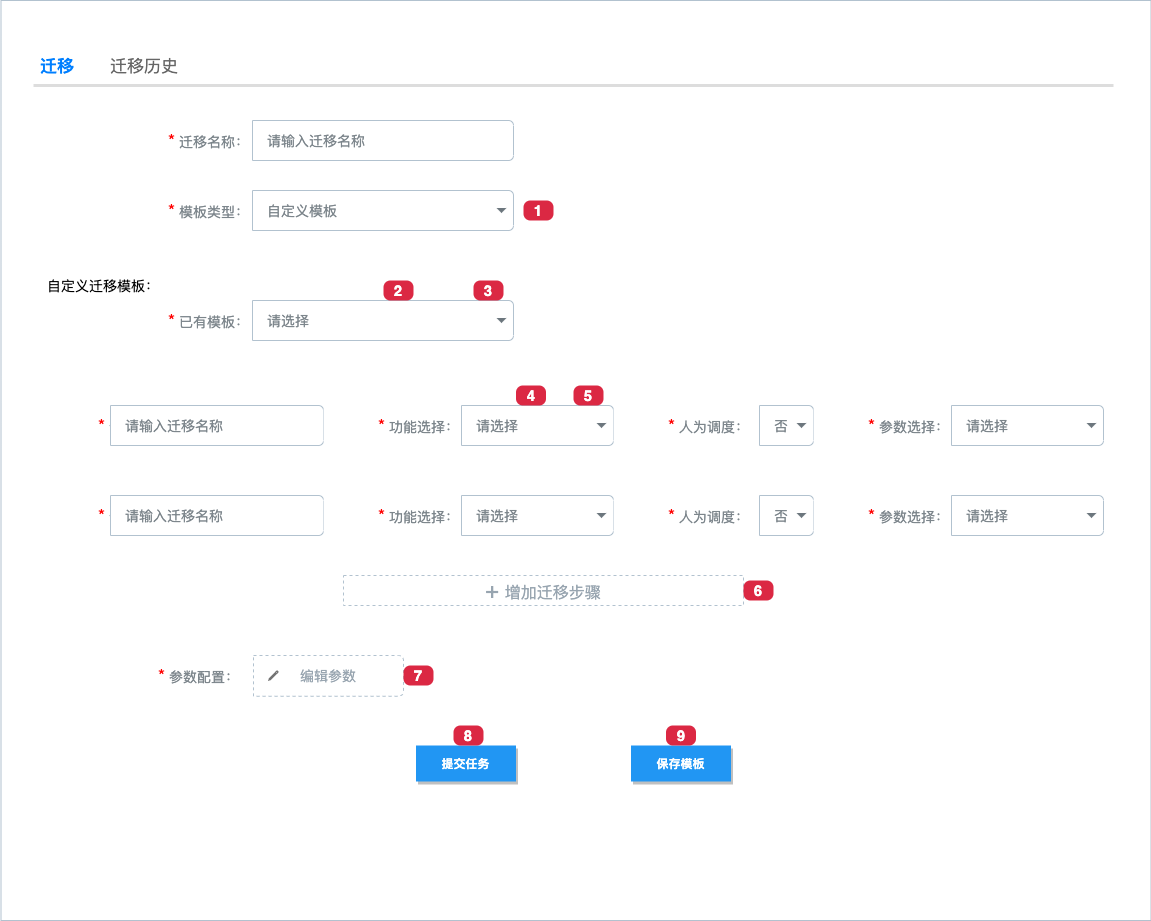

The diagram above was exported from draw.io. Its source (the exported page's mxGraphModel, read from the mxfile embedded in the PNG):
<mxGraphModel dx="1186" dy="692" grid="1" gridSize="10" guides="1" tooltips="1" connect="1" arrows="1" fold="1" page="1" pageScale="1" pageWidth="1100" pageHeight="850" background="#ffffff" math="0" shadow="0">
  <root>
    <mxCell id="0" />
    <mxCell id="1" parent="0" />
    <mxCell id="j1zUtsCtdNJZGAfFHJGY-93" value="" style="rounded=0;whiteSpace=wrap;html=1;strokeColor=#B2C2CF;strokeWidth=1;" parent="1" vertex="1">
      <mxGeometry x="107.5" y="60" width="1150" height="920" as="geometry" />
    </mxCell>
    <mxCell id="j1zUtsCtdNJZGAfFHJGY-20" value="&lt;font color=&quot;#007fff&quot;&gt;&lt;b&gt;迁移&lt;/b&gt;&lt;/font&gt;" style="strokeWidth=1;shadow=0;dashed=0;align=center;html=1;shape=mxgraph.mockup.forms.uRect;fontSize=17;fontColor=#ffffff;align=left;spacingLeft=5;fillColor=none;strokeColor=none;" parent="1" vertex="1">
      <mxGeometry x="140" y="110" width="70" height="30" as="geometry" />
    </mxCell>
    <mxCell id="j1zUtsCtdNJZGAfFHJGY-21" value="迁移历史" style="strokeWidth=1;shadow=0;dashed=0;align=center;html=1;shape=mxgraph.mockup.forms.uRect;fontSize=17;fontColor=#666666;align=left;spacingLeft=5;strokeColor=none;" parent="1" vertex="1">
      <mxGeometry x="210" y="110" width="80" height="30" as="geometry" />
    </mxCell>
    <mxCell id="j1zUtsCtdNJZGAfFHJGY-36" value="" style="shape=line;strokeColor=#dddddd;fillColor=none;strokeWidth=3;" parent="1" vertex="1">
      <mxGeometry x="140" y="140" width="1080" height="10" as="geometry" />
    </mxCell>
    <mxCell id="j1zUtsCtdNJZGAfFHJGY-37" value="&lt;font color=&quot;#ff0000&quot; style=&quot;font-size: 18px&quot;&gt;*&lt;/font&gt;&lt;span&gt;&amp;nbsp;模板类型：&lt;/span&gt;" style="html=1;shadow=0;dashed=0;shape=mxgraph.bootstrap.rrect;rSize=5;html=1;whiteSpace=wrap;fillColor=#FFFFFF;fontColor=#7D868C;align=left;spacing=15;spacingLeft=40;fontSize=14;strokeColor=none;" parent="1" vertex="1">
      <mxGeometry x="220" y="250" width="400" height="40" as="geometry" />
    </mxCell>
    <mxCell id="j1zUtsCtdNJZGAfFHJGY-38" value="自定义模板" style="html=1;shadow=0;dashed=0;shape=mxgraph.bootstrap.rightButton;gradientColor=inherit;fontColor=inherit;fillColor=inherit;rSize=5;perimeter=none;whiteSpace=wrap;resizeHeight=1;fontSize=14;align=left;spacing=15;strokeColor=#B2C2CF;" parent="j1zUtsCtdNJZGAfFHJGY-37" vertex="1">
      <mxGeometry x="1" width="261" height="40" relative="1" as="geometry">
        <mxPoint x="-261" as="offset" />
      </mxGeometry>
    </mxCell>
    <mxCell id="j1zUtsCtdNJZGAfFHJGY-39" value="" style="shape=triangle;direction=south;fillColor=#6C767D;strokeColor=none;perimeter=none;" parent="j1zUtsCtdNJZGAfFHJGY-38" vertex="1">
      <mxGeometry x="1" y="0.5" width="10" height="5" relative="1" as="geometry">
        <mxPoint x="-17" y="-2.5" as="offset" />
      </mxGeometry>
    </mxCell>
    <mxCell id="j1zUtsCtdNJZGAfFHJGY-40" value="&lt;font style=&quot;font-size: 18px&quot; color=&quot;#ff0000&quot;&gt;*&lt;/font&gt; 迁移名称：" style="html=1;shadow=0;dashed=0;shape=mxgraph.bootstrap.rrect;rSize=5;html=1;whiteSpace=wrap;fillColor=#FFFFFF;fontColor=#7D868C;align=left;spacing=15;spacingLeft=40;fontSize=14;strokeColor=none;" parent="1" vertex="1">
      <mxGeometry x="220" y="180" width="400" height="40" as="geometry" />
    </mxCell>
    <mxCell id="j1zUtsCtdNJZGAfFHJGY-41" value="请输入迁移名称" style="html=1;shadow=0;dashed=0;shape=mxgraph.bootstrap.rightButton;gradientColor=inherit;fontColor=inherit;fillColor=inherit;rSize=5;perimeter=none;whiteSpace=wrap;resizeHeight=1;fontSize=14;align=left;spacing=15;strokeColor=#B2C2CF;" parent="j1zUtsCtdNJZGAfFHJGY-40" vertex="1">
      <mxGeometry x="1" width="261" height="40" relative="1" as="geometry">
        <mxPoint x="-261" as="offset" />
      </mxGeometry>
    </mxCell>
    <mxCell id="j1zUtsCtdNJZGAfFHJGY-43" value="&lt;font color=&quot;#ff0000&quot; style=&quot;font-size: 18px&quot;&gt;*&lt;/font&gt;&lt;span&gt;&amp;nbsp;已有模板：&lt;/span&gt;" style="html=1;shadow=0;dashed=0;shape=mxgraph.bootstrap.rrect;rSize=5;html=1;whiteSpace=wrap;fillColor=#FFFFFF;fontColor=#7D868C;align=left;spacing=15;spacingLeft=40;fontSize=14;strokeColor=none;" parent="1" vertex="1">
      <mxGeometry x="220" y="360" width="400" height="40" as="geometry" />
    </mxCell>
    <mxCell id="j1zUtsCtdNJZGAfFHJGY-44" value="请选择" style="html=1;shadow=0;dashed=0;shape=mxgraph.bootstrap.rightButton;gradientColor=inherit;fontColor=inherit;fillColor=inherit;rSize=5;perimeter=none;whiteSpace=wrap;resizeHeight=1;fontSize=14;align=left;spacing=15;strokeColor=#B2C2CF;" parent="j1zUtsCtdNJZGAfFHJGY-43" vertex="1">
      <mxGeometry x="1" width="261" height="40" relative="1" as="geometry">
        <mxPoint x="-261" as="offset" />
      </mxGeometry>
    </mxCell>
    <mxCell id="j1zUtsCtdNJZGAfFHJGY-45" value="" style="shape=triangle;direction=south;fillColor=#6C767D;strokeColor=none;perimeter=none;" parent="j1zUtsCtdNJZGAfFHJGY-44" vertex="1">
      <mxGeometry x="1" y="0.5" width="10" height="5" relative="1" as="geometry">
        <mxPoint x="-17" y="-2.5" as="offset" />
      </mxGeometry>
    </mxCell>
    <mxCell id="j1zUtsCtdNJZGAfFHJGY-46" value="&lt;span style=&quot;font-size: 14px ; text-align: left&quot;&gt;自定义迁移模板：&lt;/span&gt;" style="rounded=0;whiteSpace=wrap;html=1;strokeWidth=3;fillColor=none;strokeColor=none;" parent="1" vertex="1">
      <mxGeometry x="150" y="330" width="120" height="30" as="geometry" />
    </mxCell>
    <mxCell id="j1zUtsCtdNJZGAfFHJGY-47" value="&lt;font color=&quot;#ff0000&quot; style=&quot;font-size: 18px&quot;&gt;*&lt;/font&gt;&lt;span&gt;&amp;nbsp;步骤名称：&lt;/span&gt;" style="html=1;shadow=0;dashed=0;shape=mxgraph.bootstrap.rrect;rSize=5;html=1;whiteSpace=wrap;fillColor=#FFFFFF;fontColor=#7D868C;align=left;spacing=15;spacingLeft=40;fontSize=14;strokeColor=none;" parent="1" vertex="1">
      <mxGeometry x="150" y="465" width="280" height="40" as="geometry" />
    </mxCell>
    <mxCell id="j1zUtsCtdNJZGAfFHJGY-48" value="请输入迁移名称" style="html=1;shadow=0;dashed=0;shape=mxgraph.bootstrap.rightButton;gradientColor=inherit;fontColor=inherit;fillColor=inherit;rSize=5;perimeter=none;whiteSpace=wrap;resizeHeight=1;fontSize=14;align=left;spacing=15;strokeColor=#B2C2CF;" parent="j1zUtsCtdNJZGAfFHJGY-47" vertex="1">
      <mxGeometry x="1" width="213" height="40" relative="1" as="geometry">
        <mxPoint x="-213" as="offset" />
      </mxGeometry>
    </mxCell>
    <mxCell id="j1zUtsCtdNJZGAfFHJGY-50" value="&lt;font color=&quot;#ff0000&quot; style=&quot;font-size: 18px&quot;&gt;*&lt;/font&gt;&lt;span&gt;&amp;nbsp;功能选择：&lt;/span&gt;" style="html=1;shadow=0;dashed=0;shape=mxgraph.bootstrap.rrect;rSize=5;html=1;whiteSpace=wrap;fillColor=#FFFFFF;fontColor=#7D868C;align=left;spacing=15;spacingLeft=40;fontSize=14;strokeColor=none;" parent="1" vertex="1">
      <mxGeometry x="430" y="465" width="290" height="40" as="geometry" />
    </mxCell>
    <mxCell id="j1zUtsCtdNJZGAfFHJGY-51" value="请选择" style="html=1;shadow=0;dashed=0;shape=mxgraph.bootstrap.rightButton;gradientColor=inherit;fontColor=inherit;fillColor=inherit;rSize=5;perimeter=none;whiteSpace=wrap;resizeHeight=1;fontSize=14;align=left;spacing=15;strokeColor=#B2C2CF;" parent="j1zUtsCtdNJZGAfFHJGY-50" vertex="1">
      <mxGeometry x="1" width="152" height="40" relative="1" as="geometry">
        <mxPoint x="-152" as="offset" />
      </mxGeometry>
    </mxCell>
    <mxCell id="j1zUtsCtdNJZGAfFHJGY-52" value="" style="shape=triangle;direction=south;fillColor=#6C767D;strokeColor=none;perimeter=none;" parent="j1zUtsCtdNJZGAfFHJGY-51" vertex="1">
      <mxGeometry x="1" y="0.5" width="10" height="5" relative="1" as="geometry">
        <mxPoint x="-17" y="-2.5" as="offset" />
      </mxGeometry>
    </mxCell>
    <mxCell id="j1zUtsCtdNJZGAfFHJGY-53" value="&lt;font color=&quot;#ff0000&quot; style=&quot;font-size: 18px&quot;&gt;*&lt;/font&gt;&lt;span&gt;&amp;nbsp;人为调度：&lt;/span&gt;" style="html=1;shadow=0;dashed=0;shape=mxgraph.bootstrap.rrect;rSize=5;html=1;whiteSpace=wrap;fillColor=#FFFFFF;fontColor=#7D868C;align=left;spacing=15;spacingLeft=40;fontSize=14;strokeColor=none;" parent="1" vertex="1">
      <mxGeometry x="720" y="465" width="200" height="40" as="geometry" />
    </mxCell>
    <mxCell id="j1zUtsCtdNJZGAfFHJGY-54" value="否" style="html=1;shadow=0;dashed=0;shape=mxgraph.bootstrap.rightButton;gradientColor=inherit;fontColor=inherit;fillColor=inherit;rSize=5;perimeter=none;whiteSpace=wrap;resizeHeight=1;fontSize=14;align=left;spacing=15;strokeColor=#B2C2CF;" parent="j1zUtsCtdNJZGAfFHJGY-53" vertex="1">
      <mxGeometry x="1" width="54" height="40" relative="1" as="geometry">
        <mxPoint x="-54" as="offset" />
      </mxGeometry>
    </mxCell>
    <mxCell id="j1zUtsCtdNJZGAfFHJGY-55" value="" style="shape=triangle;direction=south;fillColor=#6C767D;strokeColor=none;perimeter=none;" parent="j1zUtsCtdNJZGAfFHJGY-54" vertex="1">
      <mxGeometry x="1" y="0.5" width="10" height="5" relative="1" as="geometry">
        <mxPoint x="-17" y="-2.5" as="offset" />
      </mxGeometry>
    </mxCell>
    <mxCell id="j1zUtsCtdNJZGAfFHJGY-56" value="&lt;font color=&quot;#ff0000&quot; style=&quot;font-size: 18px&quot;&gt;*&lt;/font&gt;&lt;span&gt;&amp;nbsp;参数选择：&lt;/span&gt;" style="html=1;shadow=0;dashed=0;shape=mxgraph.bootstrap.rrect;rSize=5;html=1;whiteSpace=wrap;fillColor=#FFFFFF;fontColor=#7D868C;align=left;spacing=15;spacingLeft=40;fontSize=14;strokeColor=none;" parent="1" vertex="1">
      <mxGeometry x="920" y="465" width="290" height="40" as="geometry" />
    </mxCell>
    <mxCell id="j1zUtsCtdNJZGAfFHJGY-57" value="请选择" style="html=1;shadow=0;dashed=0;shape=mxgraph.bootstrap.rightButton;gradientColor=inherit;fontColor=inherit;fillColor=inherit;rSize=5;perimeter=none;whiteSpace=wrap;resizeHeight=1;fontSize=14;align=left;spacing=15;strokeColor=#B2C2CF;" parent="j1zUtsCtdNJZGAfFHJGY-56" vertex="1">
      <mxGeometry x="1" width="152" height="40" relative="1" as="geometry">
        <mxPoint x="-152" as="offset" />
      </mxGeometry>
    </mxCell>
    <mxCell id="j1zUtsCtdNJZGAfFHJGY-58" value="" style="shape=triangle;direction=south;fillColor=#6C767D;strokeColor=none;perimeter=none;" parent="j1zUtsCtdNJZGAfFHJGY-57" vertex="1">
      <mxGeometry x="1" y="0.5" width="10" height="5" relative="1" as="geometry">
        <mxPoint x="-17" y="-2.5" as="offset" />
      </mxGeometry>
    </mxCell>
    <mxCell id="j1zUtsCtdNJZGAfFHJGY-59" value="&lt;font color=&quot;#ff0000&quot; style=&quot;font-size: 18px&quot;&gt;*&lt;/font&gt;&lt;span&gt;&amp;nbsp;步骤名称：&lt;/span&gt;" style="html=1;shadow=0;dashed=0;shape=mxgraph.bootstrap.rrect;rSize=5;html=1;whiteSpace=wrap;fillColor=#FFFFFF;fontColor=#7D868C;align=left;spacing=15;spacingLeft=40;fontSize=14;strokeColor=none;" parent="1" vertex="1">
      <mxGeometry x="150" y="555" width="280" height="40" as="geometry" />
    </mxCell>
    <mxCell id="j1zUtsCtdNJZGAfFHJGY-60" value="请输入迁移名称" style="html=1;shadow=0;dashed=0;shape=mxgraph.bootstrap.rightButton;gradientColor=inherit;fontColor=inherit;fillColor=inherit;rSize=5;perimeter=none;whiteSpace=wrap;resizeHeight=1;fontSize=14;align=left;spacing=15;strokeColor=#B2C2CF;" parent="j1zUtsCtdNJZGAfFHJGY-59" vertex="1">
      <mxGeometry x="1" width="213" height="40" relative="1" as="geometry">
        <mxPoint x="-213" as="offset" />
      </mxGeometry>
    </mxCell>
    <mxCell id="j1zUtsCtdNJZGAfFHJGY-61" value="&lt;font color=&quot;#ff0000&quot; style=&quot;font-size: 18px&quot;&gt;*&lt;/font&gt;&lt;span&gt;&amp;nbsp;功能选择：&lt;/span&gt;" style="html=1;shadow=0;dashed=0;shape=mxgraph.bootstrap.rrect;rSize=5;html=1;whiteSpace=wrap;fillColor=#FFFFFF;fontColor=#7D868C;align=left;spacing=15;spacingLeft=40;fontSize=14;strokeColor=none;" parent="1" vertex="1">
      <mxGeometry x="430" y="555" width="290" height="40" as="geometry" />
    </mxCell>
    <mxCell id="j1zUtsCtdNJZGAfFHJGY-62" value="请选择" style="html=1;shadow=0;dashed=0;shape=mxgraph.bootstrap.rightButton;gradientColor=inherit;fontColor=inherit;fillColor=inherit;rSize=5;perimeter=none;whiteSpace=wrap;resizeHeight=1;fontSize=14;align=left;spacing=15;strokeColor=#B2C2CF;" parent="j1zUtsCtdNJZGAfFHJGY-61" vertex="1">
      <mxGeometry x="1" width="152" height="40" relative="1" as="geometry">
        <mxPoint x="-152" as="offset" />
      </mxGeometry>
    </mxCell>
    <mxCell id="j1zUtsCtdNJZGAfFHJGY-63" value="" style="shape=triangle;direction=south;fillColor=#6C767D;strokeColor=none;perimeter=none;" parent="j1zUtsCtdNJZGAfFHJGY-62" vertex="1">
      <mxGeometry x="1" y="0.5" width="10" height="5" relative="1" as="geometry">
        <mxPoint x="-17" y="-2.5" as="offset" />
      </mxGeometry>
    </mxCell>
    <mxCell id="j1zUtsCtdNJZGAfFHJGY-64" value="&lt;font color=&quot;#ff0000&quot; style=&quot;font-size: 18px&quot;&gt;*&lt;/font&gt;&lt;span&gt;&amp;nbsp;人为调度：&lt;/span&gt;" style="html=1;shadow=0;dashed=0;shape=mxgraph.bootstrap.rrect;rSize=5;html=1;whiteSpace=wrap;fillColor=#FFFFFF;fontColor=#7D868C;align=left;spacing=15;spacingLeft=40;fontSize=14;strokeColor=none;" parent="1" vertex="1">
      <mxGeometry x="720" y="555" width="200" height="40" as="geometry" />
    </mxCell>
    <mxCell id="j1zUtsCtdNJZGAfFHJGY-65" value="否" style="html=1;shadow=0;dashed=0;shape=mxgraph.bootstrap.rightButton;gradientColor=inherit;fontColor=inherit;fillColor=inherit;rSize=5;perimeter=none;whiteSpace=wrap;resizeHeight=1;fontSize=14;align=left;spacing=15;strokeColor=#B2C2CF;" parent="j1zUtsCtdNJZGAfFHJGY-64" vertex="1">
      <mxGeometry x="1" width="54" height="40" relative="1" as="geometry">
        <mxPoint x="-54" as="offset" />
      </mxGeometry>
    </mxCell>
    <mxCell id="j1zUtsCtdNJZGAfFHJGY-66" value="" style="shape=triangle;direction=south;fillColor=#6C767D;strokeColor=none;perimeter=none;" parent="j1zUtsCtdNJZGAfFHJGY-65" vertex="1">
      <mxGeometry x="1" y="0.5" width="10" height="5" relative="1" as="geometry">
        <mxPoint x="-17" y="-2.5" as="offset" />
      </mxGeometry>
    </mxCell>
    <mxCell id="j1zUtsCtdNJZGAfFHJGY-67" value="&lt;font color=&quot;#ff0000&quot; style=&quot;font-size: 18px&quot;&gt;*&lt;/font&gt;&lt;span&gt;&amp;nbsp;参数选择：&lt;/span&gt;" style="html=1;shadow=0;dashed=0;shape=mxgraph.bootstrap.rrect;rSize=5;html=1;whiteSpace=wrap;fillColor=#FFFFFF;fontColor=#7D868C;align=left;spacing=15;spacingLeft=40;fontSize=14;strokeColor=none;" parent="1" vertex="1">
      <mxGeometry x="920" y="555" width="290" height="40" as="geometry" />
    </mxCell>
    <mxCell id="j1zUtsCtdNJZGAfFHJGY-68" value="请选择" style="html=1;shadow=0;dashed=0;shape=mxgraph.bootstrap.rightButton;gradientColor=inherit;fontColor=inherit;fillColor=inherit;rSize=5;perimeter=none;whiteSpace=wrap;resizeHeight=1;fontSize=14;align=left;spacing=15;strokeColor=#B2C2CF;" parent="j1zUtsCtdNJZGAfFHJGY-67" vertex="1">
      <mxGeometry x="1" width="152" height="40" relative="1" as="geometry">
        <mxPoint x="-152" as="offset" />
      </mxGeometry>
    </mxCell>
    <mxCell id="j1zUtsCtdNJZGAfFHJGY-69" value="" style="shape=triangle;direction=south;fillColor=#6C767D;strokeColor=none;perimeter=none;" parent="j1zUtsCtdNJZGAfFHJGY-68" vertex="1">
      <mxGeometry x="1" y="0.5" width="10" height="5" relative="1" as="geometry">
        <mxPoint x="-17" y="-2.5" as="offset" />
      </mxGeometry>
    </mxCell>
    <mxCell id="j1zUtsCtdNJZGAfFHJGY-70" value="&lt;font color=&quot;#98a5b0&quot;&gt;&lt;font style=&quot;font-size: 23px&quot;&gt;+&lt;/font&gt;&lt;font style=&quot;font-size: 22px&quot;&gt; &lt;/font&gt;&lt;font style=&quot;font-size: 16px&quot;&gt;增加迁移步骤&lt;/font&gt;&lt;/font&gt;" style="rounded=0;whiteSpace=wrap;html=1;strokeColor=#B2C2CF;strokeWidth=1;fillColor=none;dashed=1;" parent="1" vertex="1">
      <mxGeometry x="450" y="635" width="400" height="30" as="geometry" />
    </mxCell>
    <mxCell id="j1zUtsCtdNJZGAfFHJGY-74" value="&lt;font color=&quot;#ff0000&quot; style=&quot;font-size: 18px&quot;&gt;*&lt;/font&gt;&lt;span&gt;&amp;nbsp;参数配置：&lt;/span&gt;" style="html=1;shadow=0;dashed=0;shape=mxgraph.bootstrap.rrect;rSize=5;html=1;whiteSpace=wrap;fillColor=#FFFFFF;fontColor=#7D868C;align=left;spacing=15;spacingLeft=40;fontSize=14;strokeColor=none;" parent="1" vertex="1">
      <mxGeometry x="210" y="715" width="340" height="40" as="geometry" />
    </mxCell>
    <mxCell id="j1zUtsCtdNJZGAfFHJGY-82" value="&lt;font color=&quot;#98a5b0&quot;&gt;编辑参数&lt;/font&gt;" style="html=1;shadow=0;dashed=1;shape=mxgraph.bootstrap.rightButton;gradientColor=inherit;fontColor=inherit;fillColor=inherit;rSize=5;perimeter=none;whiteSpace=wrap;resizeHeight=1;fontSize=14;align=center;spacing=15;strokeColor=#B2C2CF;" parent="1" vertex="1">
      <mxGeometry x="360" y="715" width="150" height="40.77" as="geometry" />
    </mxCell>
    <mxCell id="j1zUtsCtdNJZGAfFHJGY-84" value="" style="shape=ellipse;dashed=0;strokeColor=none;shadow=1;fontSize=13;align=center;verticalAlign=top;labelPosition=center;verticalLabelPosition=bottom;html=1;aspect=fixed;fillColor=none;" parent="j1zUtsCtdNJZGAfFHJGY-82" vertex="1">
      <mxGeometry x="4.999999999999999" y="5" width="30" height="30" as="geometry" />
    </mxCell>
    <mxCell id="j1zUtsCtdNJZGAfFHJGY-85" value="" style="dashed=0;html=1;shape=mxgraph.gmdl.edit;strokeColor=none;fillColor=#737373;shadow=0;" parent="j1zUtsCtdNJZGAfFHJGY-84" vertex="1">
      <mxGeometry x="9.642857142857139" y="9.642857142857139" width="10.71428571428571" height="10.71428571428571" as="geometry" />
    </mxCell>
    <mxCell id="j1zUtsCtdNJZGAfFHJGY-90" value="提交任务" style="dashed=0;align=center;fontSize=12;shape=rect;fillColor=#2196F3;strokeColor=none;fontStyle=1;shadow=1;fontColor=#ffffff;" parent="1" vertex="1">
      <mxGeometry x="522.5" y="805" width="100" height="36" as="geometry" />
    </mxCell>
    <mxCell id="j1zUtsCtdNJZGAfFHJGY-91" value="保存模板" style="dashed=0;align=center;fontSize=12;shape=rect;fillColor=#2196F3;strokeColor=none;fontStyle=1;shadow=1;fontColor=#ffffff;" parent="1" vertex="1">
      <mxGeometry x="737.5" y="805" width="100" height="36" as="geometry" />
    </mxCell>
    <mxCell id="j1zUtsCtdNJZGAfFHJGY-105" value="&lt;font style=&quot;font-size: 15px&quot;&gt;1&lt;/font&gt;" style="rounded=1;whiteSpace=wrap;html=1;arcSize=34;strokeColor=none;strokeWidth=1;fillColor=#DB2843;fontColor=#FFFFFF;whiteSpace=wrap;align=center;verticalAlign=middle;spacingLeft=0;fontStyle=1;fontSize=14;spacing=10;" parent="1" vertex="1">
      <mxGeometry x="630" y="260" width="30" height="20" as="geometry" />
    </mxCell>
    <mxCell id="j1zUtsCtdNJZGAfFHJGY-107" value="&lt;font style=&quot;font-size: 15px&quot;&gt;2&lt;/font&gt;" style="rounded=1;whiteSpace=wrap;html=1;arcSize=34;strokeColor=none;strokeWidth=1;fillColor=#DB2843;fontColor=#FFFFFF;whiteSpace=wrap;align=center;verticalAlign=middle;spacingLeft=0;fontStyle=1;fontSize=14;spacing=10;" parent="1" vertex="1">
      <mxGeometry x="490" y="340" width="30" height="20" as="geometry" />
    </mxCell>
    <mxCell id="j1zUtsCtdNJZGAfFHJGY-108" value="&lt;font style=&quot;font-size: 15px&quot;&gt;3&lt;/font&gt;" style="rounded=1;whiteSpace=wrap;html=1;arcSize=34;strokeColor=none;strokeWidth=1;fillColor=#DB2843;fontColor=#FFFFFF;whiteSpace=wrap;align=center;verticalAlign=middle;spacingLeft=0;fontStyle=1;fontSize=14;spacing=10;" parent="1" vertex="1">
      <mxGeometry x="580" y="340" width="30" height="20" as="geometry" />
    </mxCell>
    <mxCell id="j1zUtsCtdNJZGAfFHJGY-110" value="&lt;font style=&quot;font-size: 15px&quot;&gt;4&lt;/font&gt;" style="rounded=1;whiteSpace=wrap;html=1;arcSize=34;strokeColor=none;strokeWidth=1;fillColor=#DB2843;fontColor=#FFFFFF;whiteSpace=wrap;align=center;verticalAlign=middle;spacingLeft=0;fontStyle=1;fontSize=14;spacing=10;" parent="1" vertex="1">
      <mxGeometry x="622.5" y="445" width="30" height="20" as="geometry" />
    </mxCell>
    <mxCell id="j1zUtsCtdNJZGAfFHJGY-111" value="&lt;font style=&quot;font-size: 15px&quot;&gt;5&lt;/font&gt;" style="rounded=1;whiteSpace=wrap;html=1;arcSize=34;strokeColor=none;strokeWidth=1;fillColor=#DB2843;fontColor=#FFFFFF;whiteSpace=wrap;align=center;verticalAlign=middle;spacingLeft=0;fontStyle=1;fontSize=14;spacing=10;" parent="1" vertex="1">
      <mxGeometry x="680" y="445" width="30" height="20" as="geometry" />
    </mxCell>
    <mxCell id="j1zUtsCtdNJZGAfFHJGY-115" value="&lt;font style=&quot;font-size: 15px&quot;&gt;6&lt;/font&gt;" style="rounded=1;whiteSpace=wrap;html=1;arcSize=34;strokeColor=none;strokeWidth=1;fillColor=#DB2843;fontColor=#FFFFFF;whiteSpace=wrap;align=center;verticalAlign=middle;spacingLeft=0;fontStyle=1;fontSize=14;spacing=10;" parent="1" vertex="1">
      <mxGeometry x="850" y="640" width="30" height="20" as="geometry" />
    </mxCell>
    <mxCell id="j1zUtsCtdNJZGAfFHJGY-117" value="&lt;font style=&quot;font-size: 15px&quot;&gt;7&lt;/font&gt;" style="rounded=1;whiteSpace=wrap;html=1;arcSize=34;strokeColor=none;strokeWidth=1;fillColor=#DB2843;fontColor=#FFFFFF;whiteSpace=wrap;align=center;verticalAlign=middle;spacingLeft=0;fontStyle=1;fontSize=14;spacing=10;" parent="1" vertex="1">
      <mxGeometry x="510" y="725" width="30" height="20" as="geometry" />
    </mxCell>
    <mxCell id="9gKQmbPtYQCyf9fJYh5k-2" value="&lt;font style=&quot;font-size: 15px&quot;&gt;8&lt;/font&gt;" style="rounded=1;whiteSpace=wrap;html=1;arcSize=34;strokeColor=none;strokeWidth=1;fillColor=#DB2843;fontColor=#FFFFFF;whiteSpace=wrap;align=center;verticalAlign=middle;spacingLeft=0;fontStyle=1;fontSize=14;spacing=10;" parent="1" vertex="1">
      <mxGeometry x="560" y="785" width="30" height="20" as="geometry" />
    </mxCell>
    <mxCell id="VZksy8ulD6d2NOQTSm9g-1" value="&lt;font style=&quot;font-size: 15px&quot;&gt;9&lt;/font&gt;" style="rounded=1;whiteSpace=wrap;html=1;arcSize=34;strokeColor=none;strokeWidth=1;fillColor=#DB2843;fontColor=#FFFFFF;whiteSpace=wrap;align=center;verticalAlign=middle;spacingLeft=0;fontStyle=1;fontSize=14;spacing=10;" vertex="1" parent="1">
      <mxGeometry x="772.5" y="785" width="30" height="20" as="geometry" />
    </mxCell>
  </root>
</mxGraphModel>